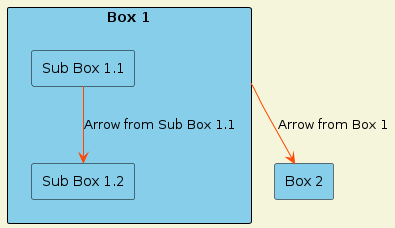

The diagram above was rendered by PlantUML. Its source (embedded in the PNG):
@startuml
!define RECTANGLE_COLOR #87CEEB
!define ARROW_COLOR #FF4500
!define BACKGROUND_COLOR #F5F5DC

skinparam backgroundColor BACKGROUND_COLOR
skinparam arrowColor ARROW_COLOR
skinparam rectangle {
    BackgroundColor RECTANGLE_COLOR
    BorderColor black
}

rectangle "Box 1" as box1 {
    rectangle "Sub Box 1.1" as subBox1_1
    rectangle "Sub Box 1.2" as subBox1_2
}

rectangle "Box 2" as box2

box1 --> box2 : "Arrow from Box 1"
subBox1_1 --> subBox1_2 : "Arrow from Sub Box 1.1"

@enduml